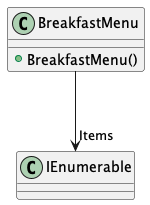

The diagram above was rendered by PlantUML. Its source (embedded in the PNG):
@startuml
class BreakfastMenu {
    + BreakfastMenu()
}
BreakfastMenu --> "Items" IEnumerable
@enduml